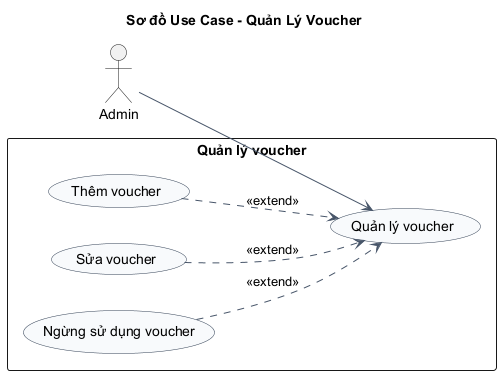

The diagram above was rendered by PlantUML. Its source (embedded in the PNG):
@startuml
title Sơ đồ Use Case - Quản Lý Voucher
left to right direction
skinparam shadowing false
skinparam packageStyle rectangle
skinparam usecase {
  BackgroundColor #F8FAFC
  BorderColor #334155
  ArrowColor #475569
}

actor "Admin" as Admin

rectangle "Quản lý voucher" {
  usecase "Quản lý voucher" as UC_Main
  usecase "Thêm voucher" as UC_Add
  usecase "Sửa voucher" as UC_Edit
  usecase "Ngừng sử dụng voucher" as UC_Disable
}

Admin --> UC_Main

UC_Add ..> UC_Main : <<extend>>
UC_Edit ..> UC_Main : <<extend>>
UC_Disable ..> UC_Main : <<extend>>
@enduml